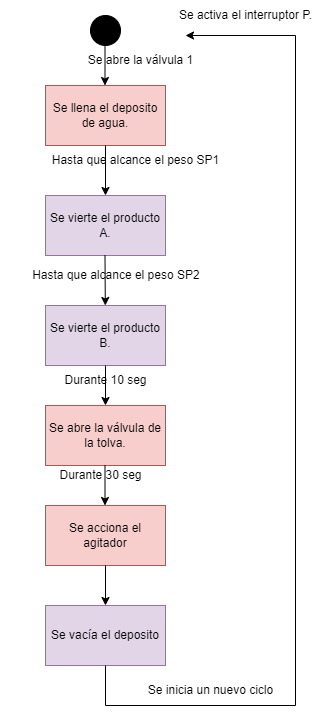

The diagram above was exported from draw.io. Its source (the exported page's mxGraphModel, read from the mxfile embedded in the PNG):
<mxGraphModel dx="1021" dy="567" grid="1" gridSize="10" guides="1" tooltips="1" connect="1" arrows="1" fold="1" page="1" pageScale="1" pageWidth="827" pageHeight="1169" math="0" shadow="0">
  <root>
    <mxCell id="0" />
    <mxCell id="1" parent="0" />
    <mxCell id="qAA-M4cp4dVHgxRauGjq-2" value="" style="ellipse;whiteSpace=wrap;html=1;aspect=fixed;fillColor=#000000;" vertex="1" parent="1">
      <mxGeometry x="255" y="60" width="30" height="30" as="geometry" />
    </mxCell>
    <mxCell id="qAA-M4cp4dVHgxRauGjq-5" value="" style="endArrow=classic;html=1;rounded=0;" edge="1" parent="1">
      <mxGeometry width="50" height="50" relative="1" as="geometry">
        <mxPoint x="269.5" y="90" as="sourcePoint" />
        <mxPoint x="269.5" y="130" as="targetPoint" />
      </mxGeometry>
    </mxCell>
    <mxCell id="qAA-M4cp4dVHgxRauGjq-6" value="Se llena el deposito de agua." style="rounded=0;whiteSpace=wrap;html=1;fillColor=#f8cecc;strokeColor=#b85450;" vertex="1" parent="1">
      <mxGeometry x="210" y="130" width="120" height="60" as="geometry" />
    </mxCell>
    <mxCell id="qAA-M4cp4dVHgxRauGjq-7" value="" style="endArrow=classic;html=1;rounded=0;exitX=0.5;exitY=1;exitDx=0;exitDy=0;" edge="1" parent="1" source="qAA-M4cp4dVHgxRauGjq-6" target="qAA-M4cp4dVHgxRauGjq-8">
      <mxGeometry width="50" height="50" relative="1" as="geometry">
        <mxPoint x="270" y="260" as="sourcePoint" />
        <mxPoint x="270" y="240" as="targetPoint" />
      </mxGeometry>
    </mxCell>
    <mxCell id="qAA-M4cp4dVHgxRauGjq-8" value="Se vierte el producto A." style="rounded=0;whiteSpace=wrap;html=1;fillColor=#e1d5e7;strokeColor=#9673a6;" vertex="1" parent="1">
      <mxGeometry x="210" y="240" width="120" height="60" as="geometry" />
    </mxCell>
    <mxCell id="qAA-M4cp4dVHgxRauGjq-9" value="" style="endArrow=classic;html=1;rounded=0;" edge="1" parent="1" target="qAA-M4cp4dVHgxRauGjq-10">
      <mxGeometry width="50" height="50" relative="1" as="geometry">
        <mxPoint x="269.5" y="300" as="sourcePoint" />
        <mxPoint x="269.5" y="350" as="targetPoint" />
      </mxGeometry>
    </mxCell>
    <mxCell id="qAA-M4cp4dVHgxRauGjq-10" value="Se vierte el producto B." style="rounded=0;whiteSpace=wrap;html=1;fillColor=#e1d5e7;strokeColor=#9673a6;" vertex="1" parent="1">
      <mxGeometry x="210" y="350" width="120" height="60" as="geometry" />
    </mxCell>
    <mxCell id="qAA-M4cp4dVHgxRauGjq-11" value="Se abre la válvula 1" style="text;html=1;align=center;verticalAlign=middle;resizable=0;points=[];autosize=1;strokeColor=none;fillColor=none;" vertex="1" parent="1">
      <mxGeometry x="240" y="90" width="130" height="30" as="geometry" />
    </mxCell>
    <mxCell id="qAA-M4cp4dVHgxRauGjq-12" value="&lt;blockquote style=&quot;margin: 0 0 0 40px; border: none; padding: 0px;&quot;&gt;Hasta que alcance el peso SP1&lt;/blockquote&gt;" style="text;html=1;align=center;verticalAlign=middle;resizable=0;points=[];autosize=1;strokeColor=none;fillColor=none;" vertex="1" parent="1">
      <mxGeometry x="165" y="190" width="230" height="30" as="geometry" />
    </mxCell>
    <mxCell id="qAA-M4cp4dVHgxRauGjq-13" value="Hasta que alcance el peso SP2&lt;span style=&quot;white-space: pre;&quot;&gt;&#09;&lt;/span&gt;" style="text;html=1;align=center;verticalAlign=middle;resizable=0;points=[];autosize=1;strokeColor=none;fillColor=none;" vertex="1" parent="1">
      <mxGeometry x="185" y="305" width="210" height="30" as="geometry" />
    </mxCell>
    <mxCell id="qAA-M4cp4dVHgxRauGjq-16" value="" style="endArrow=classic;html=1;rounded=0;exitX=0.5;exitY=1;exitDx=0;exitDy=0;" edge="1" parent="1" source="qAA-M4cp4dVHgxRauGjq-10" target="qAA-M4cp4dVHgxRauGjq-17">
      <mxGeometry width="50" height="50" relative="1" as="geometry">
        <mxPoint x="300" y="470" as="sourcePoint" />
        <mxPoint x="270" y="460" as="targetPoint" />
      </mxGeometry>
    </mxCell>
    <mxCell id="qAA-M4cp4dVHgxRauGjq-17" value="Se abre la válvula de la tolva." style="rounded=0;whiteSpace=wrap;html=1;fillColor=#f8cecc;strokeColor=#b85450;" vertex="1" parent="1">
      <mxGeometry x="210" y="450" width="120" height="60" as="geometry" />
    </mxCell>
    <mxCell id="qAA-M4cp4dVHgxRauGjq-18" value="Durante 10 seg" style="text;html=1;align=center;verticalAlign=middle;resizable=0;points=[];autosize=1;strokeColor=none;fillColor=none;" vertex="1" parent="1">
      <mxGeometry x="215" y="410" width="110" height="30" as="geometry" />
    </mxCell>
    <mxCell id="qAA-M4cp4dVHgxRauGjq-19" value="" style="endArrow=classic;html=1;rounded=0;" edge="1" parent="1">
      <mxGeometry width="50" height="50" relative="1" as="geometry">
        <mxPoint x="269.5" y="510" as="sourcePoint" />
        <mxPoint x="269.5" y="550" as="targetPoint" />
      </mxGeometry>
    </mxCell>
    <mxCell id="qAA-M4cp4dVHgxRauGjq-20" value="Se acciona el agitador" style="rounded=0;whiteSpace=wrap;html=1;fillColor=#f8cecc;strokeColor=#b85450;" vertex="1" parent="1">
      <mxGeometry x="210" y="550" width="120" height="60" as="geometry" />
    </mxCell>
    <mxCell id="qAA-M4cp4dVHgxRauGjq-21" value="Durante 30 seg" style="text;html=1;align=center;verticalAlign=middle;resizable=0;points=[];autosize=1;strokeColor=none;fillColor=none;" vertex="1" parent="1">
      <mxGeometry x="210" y="505" width="110" height="30" as="geometry" />
    </mxCell>
    <mxCell id="qAA-M4cp4dVHgxRauGjq-22" value="" style="endArrow=classic;html=1;rounded=0;" edge="1" parent="1" target="qAA-M4cp4dVHgxRauGjq-23">
      <mxGeometry width="50" height="50" relative="1" as="geometry">
        <mxPoint x="270" y="610" as="sourcePoint" />
        <mxPoint x="270" y="660" as="targetPoint" />
      </mxGeometry>
    </mxCell>
    <mxCell id="qAA-M4cp4dVHgxRauGjq-23" value="Se vacía el deposito" style="rounded=0;whiteSpace=wrap;html=1;fillColor=#e1d5e7;strokeColor=#9673a6;" vertex="1" parent="1">
      <mxGeometry x="210" y="650" width="120" height="60" as="geometry" />
    </mxCell>
    <mxCell id="qAA-M4cp4dVHgxRauGjq-25" value="" style="endArrow=classic;html=1;rounded=0;exitX=0.5;exitY=1;exitDx=0;exitDy=0;" edge="1" parent="1" source="qAA-M4cp4dVHgxRauGjq-23">
      <mxGeometry width="50" height="50" relative="1" as="geometry">
        <mxPoint x="285" y="760" as="sourcePoint" />
        <mxPoint x="350" y="80" as="targetPoint" />
        <Array as="points">
          <mxPoint x="270" y="750" />
          <mxPoint x="460" y="750" />
          <mxPoint x="460" y="80" />
        </Array>
      </mxGeometry>
    </mxCell>
    <mxCell id="qAA-M4cp4dVHgxRauGjq-27" value="Se inicia un nuevo ciclo" style="text;html=1;align=center;verticalAlign=middle;resizable=0;points=[];autosize=1;strokeColor=none;fillColor=none;" vertex="1" parent="1">
      <mxGeometry x="300" y="720" width="150" height="30" as="geometry" />
    </mxCell>
    <mxCell id="qAA-M4cp4dVHgxRauGjq-28" value="Se activa el interruptor P." style="text;html=1;align=center;verticalAlign=middle;resizable=0;points=[];autosize=1;strokeColor=none;fillColor=none;" vertex="1" parent="1">
      <mxGeometry x="330" y="45" width="160" height="30" as="geometry" />
    </mxCell>
  </root>
</mxGraphModel>